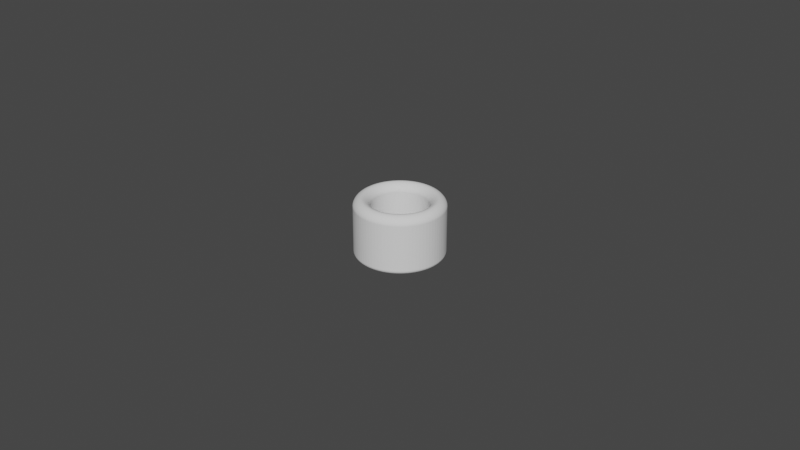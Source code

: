 # Source: Cylinder_ThumbRing_D17.5L18.0T5.0_P.blend  (saved by Blender 3.5.10; exported with 4.5.12 LTS)
import bpy
from mathutils import Matrix  # noqa: F401  (used for matrix-valued properties, if any)

bpy.ops.wm.read_factory_settings(use_empty=True)
scene = bpy.context.scene
scene.name = 'Scene'

# ---- collections
col_collection = bpy.data.collections.new('Collection'); scene.collection.children.link(col_collection)

# ---- world
world_world = bpy.data.worlds.new('World'); scene.world = world_world
world_world.use_nodes = True; world_world.node_tree.nodes.clear()
_N = world_world.node_tree.nodes; _L = world_world.node_tree.links
n0 = _N.new('ShaderNodeOutputWorld'); n0.name = 'World Output'; n0.location = (300, 300)
n1 = _N.new('ShaderNodeBackground'); n1.name = 'Background'; n1.location = (10, 300)
n1.inputs[0].default_value = (0.05088, 0.05088, 0.05088, 1.0)
_L.new(n1.outputs[0], n0.inputs[0])
n0.is_active_output = True
world_world.color = (0.05088, 0.05088, 0.05088)
world_world.use_sun_shadow = False
world_world.sun_shadow_jitter_overblur = 0.0

# ---- meshes
me_circle_006 = bpy.data.meshes.new('Circle.006')
me_circle_006.from_pydata([(0.0, 0.00875, -0.002), (-0.0006865, 0.008723, -0.002), (-0.001369, 0.008642, -0.002), (-0.002043, 0.008508, -0.002), (-0.002704, 0.008322, -0.002), (-0.003348, 0.008084, -0.002), (-0.003972, 0.007796, -0.002), (-0.004572, 0.007461, -0.002), (-0.005143, 0.007079, -0.002), (-0.005683, 0.006654, -0.002), (-0.006187, 0.006187, -0.002), (-0.006654, 0.005683, -0.002), (-0.007079, 0.005143, -0.002), (-0.007461, 0.004572, -0.002), (-0.007796, 0.003972, -0.002), (-0.008084, 0.003348, -0.002), (-0.008322, 0.002704, -0.002), (-0.008508, 0.002043, -0.002), (-0.008642, 0.001369, -0.002), (-0.008723, 0.0006865, -0.002), (-0.00875, 0.0, -0.002), (-0.008723, -0.0006865, -0.002), (-0.008642, -0.001369, -0.002), (-0.008508, -0.002043, -0.002), (-0.008322, -0.002704, -0.002), (-0.008084, -0.003348, -0.002), (-0.007796, -0.003972, -0.002), (-0.007461, -0.004572, -0.002), (-0.007079, -0.005143, -0.002), (-0.006654, -0.005683, -0.002), (-0.006187, -0.006187, -0.002), (-0.005683, -0.006654, -0.002), (-0.005143, -0.007079, -0.002), (-0.004572, -0.007461, -0.002), (-0.003972, -0.007796, -0.002), (-0.003348, -0.008084, -0.002), (-0.002704, -0.008322, -0.002), (-0.002043, -0.008508, -0.002), (-0.001369, -0.008642, -0.002), (-0.0006865, -0.008723, -0.002), (0.0, -0.00875, -0.002), (0.0006865, -0.008723, -0.002), (0.001369, -0.008642, -0.002), (0.002043, -0.008508, -0.002), (0.002704, -0.008322, -0.002), (0.003348, -0.008084, -0.002), (0.003972, -0.007796, -0.002), (0.004572, -0.007461, -0.002), (0.005143, -0.007079, -0.002), (0.005683, -0.006654, -0.002), (0.006187, -0.006187, -0.002), (0.006654, -0.005683, -0.002), (0.007079, -0.005143, -0.002), (0.007461, -0.004572, -0.002), (0.007796, -0.003972, -0.002), (0.008084, -0.003348, -0.002), (0.008322, -0.002704, -0.002), (0.008508, -0.002043, -0.002), (0.008642, -0.001369, -0.002), (0.008723, -0.0006865, -0.002), (0.00875, 0.0, -0.002), (0.008723, 0.0006865, -0.002), (0.008642, 0.001369, -0.002), (0.008508, 0.002043, -0.002), (0.008322, 0.002704, -0.002), (0.008084, 0.003348, -0.002), (0.007796, 0.003972, -0.002), (0.007461, 0.004572, -0.002), (0.007079, 0.005143, -0.002), (0.006654, 0.005683, -0.002), (0.006187, 0.006187, -0.002), (0.005683, 0.006654, -0.002), (0.005143, 0.007079, -0.002), (0.004572, 0.007461, -0.002), (0.003972, 0.007796, -0.002), (0.003348, 0.008084, -0.002), (0.002704, 0.008322, -0.002), (0.002043, 0.008508, -0.002), (0.001369, 0.008642, -0.002), (0.0006865, 0.008723, -0.002), (0.0, 0.01375, -0.002), (-0.001079, 0.01371, -0.002), (-0.002151, 0.01358, -0.002), (-0.00321, 0.01337, -0.002), (-0.004249, 0.01308, -0.002), (-0.005262, 0.0127, -0.002), (-0.006242, 0.01225, -0.002), (-0.007184, 0.01172, -0.002), (-0.008082, 0.01112, -0.002), (-0.00893, 0.01046, -0.002), (-0.009723, 0.009723, -0.002), (-0.01046, 0.00893, -0.002), (-0.01112, 0.008082, -0.002), (-0.01172, 0.007184, -0.002), (-0.01225, 0.006242, -0.002), (-0.0127, 0.005262, -0.002), (-0.01308, 0.004249, -0.002), (-0.01337, 0.00321, -0.002), (-0.01358, 0.002151, -0.002), (-0.01371, 0.001079, -0.002), (-0.01375, 0.0, -0.002), (-0.01371, -0.001079, -0.002), (-0.01358, -0.002151, -0.002), (-0.01337, -0.00321, -0.002), (-0.01308, -0.004249, -0.002), (-0.0127, -0.005262, -0.002), (-0.01225, -0.006242, -0.002), (-0.01172, -0.007184, -0.002), (-0.01112, -0.008082, -0.002), (-0.01046, -0.00893, -0.002), (-0.009723, -0.009723, -0.002), (-0.00893, -0.01046, -0.002), (-0.008082, -0.01112, -0.002), (-0.007184, -0.01172, -0.002), (-0.006242, -0.01225, -0.002), (-0.005262, -0.0127, -0.002), (-0.004249, -0.01308, -0.002), (-0.00321, -0.01337, -0.002), (-0.002151, -0.01358, -0.002), (-0.001079, -0.01371, -0.002), (0.0, -0.01375, -0.002), (0.001079, -0.01371, -0.002), (0.002151, -0.01358, -0.002), (0.00321, -0.01337, -0.002), (0.004249, -0.01308, -0.002), (0.005262, -0.0127, -0.002), (0.006242, -0.01225, -0.002), (0.007184, -0.01172, -0.002), (0.008082, -0.01112, -0.002), (0.00893, -0.01046, -0.002), (0.009723, -0.009723, -0.002), (0.01046, -0.00893, -0.002), (0.01112, -0.008082, -0.002), (0.01172, -0.007184, -0.002), (0.01225, -0.006242, -0.002), (0.0127, -0.005262, -0.002), (0.01308, -0.004249, -0.002), (0.01337, -0.00321, -0.002), (0.01358, -0.002151, -0.002), (0.01371, -0.001079, -0.002), (0.01375, 0.0, -0.002), (0.01371, 0.001079, -0.002), (0.01358, 0.002151, -0.002), (0.01337, 0.00321, -0.002), (0.01308, 0.004249, -0.002), (0.0127, 0.005262, -0.002), (0.01225, 0.006242, -0.002), (0.01172, 0.007184, -0.002), (0.01112, 0.008082, -0.002), (0.01046, 0.00893, -0.002), (0.009723, 0.009723, -0.002), (0.00893, 0.01046, -0.002), (0.008082, 0.01112, -0.002), (0.007184, 0.01172, -0.002), (0.006242, 0.01225, -0.002), (0.005262, 0.0127, -0.002), (0.004249, 0.01308, -0.002), (0.00321, 0.01337, -0.002), (0.002151, 0.01358, -0.002), (0.001079, 0.01371, -0.002)], [], [(79, 159, 80, 0), (78, 158, 159, 79), (77, 157, 158, 78), (76, 156, 157, 77), (75, 155, 156, 76), (74, 154, 155, 75), (73, 153, 154, 74), (72, 152, 153, 73), (71, 151, 152, 72), (70, 150, 151, 71), (69, 149, 150, 70), (68, 148, 149, 69), (67, 147, 148, 68), (66, 146, 147, 67), (65, 145, 146, 66), (64, 144, 145, 65), (63, 143, 144, 64), (62, 142, 143, 63), (61, 141, 142, 62), (60, 140, 141, 61), (59, 139, 140, 60), (58, 138, 139, 59), (57, 137, 138, 58), (56, 136, 137, 57), (55, 135, 136, 56), (54, 134, 135, 55), (53, 133, 134, 54), (52, 132, 133, 53), (51, 131, 132, 52), (50, 130, 131, 51), (49, 129, 130, 50), (48, 128, 129, 49), (47, 127, 128, 48), (46, 126, 127, 47), (45, 125, 126, 46), (44, 124, 125, 45), (43, 123, 124, 44), (42, 122, 123, 43), (41, 121, 122, 42), (40, 120, 121, 41), (39, 119, 120, 40), (38, 118, 119, 39), (37, 117, 118, 38), (36, 116, 117, 37), (35, 115, 116, 36), (34, 114, 115, 35), (33, 113, 114, 34), (32, 112, 113, 33), (31, 111, 112, 32), (30, 110, 111, 31), (29, 109, 110, 30), (28, 108, 109, 29), (27, 107, 108, 28), (26, 106, 107, 27), (25, 105, 106, 26), (24, 104, 105, 25), (23, 103, 104, 24), (22, 102, 103, 23), (21, 101, 102, 22), (20, 100, 101, 21), (19, 99, 100, 20), (18, 98, 99, 19), (17, 97, 98, 18), (16, 96, 97, 17), (15, 95, 96, 16), (14, 94, 95, 15), (13, 93, 94, 14), (12, 92, 93, 13), (11, 91, 92, 12), (10, 90, 91, 11), (9, 89, 90, 10), (8, 88, 89, 9), (7, 87, 88, 8), (6, 86, 87, 7), (5, 85, 86, 6), (4, 84, 85, 5), (3, 83, 84, 4), (2, 82, 83, 3), (1, 81, 82, 2), (0, 80, 81, 1)])
_uv = me_circle_006.uv_layers.new(name='UVMap')
_uv.uv.foreach_set('vector', [0.0, 0.0, 0.0, 0.0, 0.0, 0.0, 0.0, 0.0, 0.0, 0.0, 0.0, 0.0, 0.0, 0.0, 0.0, 0.0, 0.0, 0.0, 0.0, 0.0, 0.0, 0.0, 0.0, 0.0, 0.0, 0.0, 0.0, 0.0, 0.0, 0.0, 0.0, 0.0, 0.0, 0.0, 0.0, 0.0, 0.0, 0.0, 0.0, 0.0, 0.0, 0.0, 0.0, 0.0, 0.0, 0.0, 0.0, 0.0, 0.0, 0.0, 0.0, 0.0, 0.0, 0.0, 0.0, 0.0, 0.0, 0.0, 0.0, 0.0, 0.0, 0.0, 0.0, 0.0, 0.0, 0.0, 0.0, 0.0, 0.0, 0.0, 0.0, 0.0, 0.0, 0.0, 0.0, 0.0, 0.0, 0.0, 0.0, 0.0, 0.0, 0.0, 0.0, 0.0, 0.0, 0.0, 0.0, 0.0, 0.0, 0.0, 0.0, 0.0, 0.0, 0.0, 0.0, 0.0, 0.0, 0.0, 0.0, 0.0, 0.0, 0.0, 0.0, 0.0, 0.0, 0.0, 0.0, 0.0, 0.0, 0.0, 0.0, 0.0, 0.0, 0.0, 0.0, 0.0, 0.0, 0.0, 0.0, 0.0, 0.0, 0.0, 0.0, 0.0, 0.0, 0.0, 0.0, 0.0, 0.0, 0.0, 0.0, 0.0, 0.0, 0.0, 0.0, 0.0, 0.0, 0.0, 0.0, 0.0, 0.0, 0.0, 0.0, 0.0, 0.0, 0.0, 0.0, 0.0, 0.0, 0.0, 0.0, 0.0, 0.0, 0.0, 0.0, 0.0, 0.0, 0.0, 0.0, 0.0, 0.0, 0.0, 0.0, 0.0, 0.0, 0.0, 0.0, 0.0, 0.0, 0.0, 0.0, 0.0, 0.0, 0.0, 0.0, 0.0, 0.0, 0.0, 0.0, 0.0, 0.0, 0.0, 0.0, 0.0, 0.0, 0.0, 0.0, 0.0, 0.0, 0.0, 0.0, 0.0, 0.0, 0.0, 0.0, 0.0, 0.0, 0.0, 0.0, 0.0, 0.0, 0.0, 0.0, 0.0, 0.0, 0.0, 0.0, 0.0, 0.0, 0.0, 0.0, 0.0, 0.0, 0.0, 0.0, 0.0, 0.0, 0.0, 0.0, 0.0, 0.0, 0.0, 0.0, 0.0, 0.0, 0.0, 0.0, 0.0, 0.0, 0.0, 0.0, 0.0, 0.0, 0.0, 0.0, 0.0, 0.0, 0.0, 0.0, 0.0, 0.0, 0.0, 0.0, 0.0, 0.0, 0.0, 0.0, 0.0, 0.0, 0.0, 0.0, 0.0, 0.0, 0.0, 0.0, 0.0, 0.0, 0.0, 0.0, 0.0, 0.0, 0.0, 0.0, 0.0, 0.0, 0.0, 0.0, 0.0, 0.0, 0.0, 0.0, 0.0, 0.0, 0.0, 0.0, 0.0, 0.0, 0.0, 0.0, 0.0, 0.0, 0.0, 0.0, 0.0, 0.0, 0.0, 0.0, 0.0, 0.0, 0.0, 0.0, 0.0, 0.0, 0.0, 0.0, 0.0, 0.0, 0.0, 0.0, 0.0, 0.0, 0.0, 0.0, 0.0, 0.0, 0.0, 0.0, 0.0, 0.0, 0.0, 0.0, 0.0, 0.0, 0.0, 0.0, 0.0, 0.0, 0.0, 0.0, 0.0, 0.0, 0.0, 0.0, 0.0, 0.0, 0.0, 0.0, 0.0, 0.0, 0.0, 0.0, 0.0, 0.0, 0.0, 0.0, 0.0, 0.0, 0.0, 0.0, 0.0, 0.0, 0.0, 0.0, 0.0, 0.0, 0.0, 0.0, 0.0, 0.0, 0.0, 0.0, 0.0, 0.0, 0.0, 0.0, 0.0, 0.0, 0.0, 0.0, 0.0, 0.0, 0.0, 0.0, 0.0, 0.0, 0.0, 0.0, 0.0, 0.0, 0.0, 0.0, 0.0, 0.0, 0.0, 0.0, 0.0, 0.0, 0.0, 0.0, 0.0, 0.0, 0.0, 0.0, 0.0, 0.0, 0.0, 0.0, 0.0, 0.0, 0.0, 0.0, 0.0, 0.0, 0.0, 0.0, 0.0, 0.0, 0.0, 0.0, 0.0, 0.0, 0.0, 0.0, 0.0, 0.0, 0.0, 0.0, 0.0, 0.0, 0.0, 0.0, 0.0, 0.0, 0.0, 0.0, 0.0, 0.0, 0.0, 0.0, 0.0, 0.0, 0.0, 0.0, 0.0, 0.0, 0.0, 0.0, 0.0, 0.0, 0.0, 0.0, 0.0, 0.0, 0.0, 0.0, 0.0, 0.0, 0.0, 0.0, 0.0, 0.0, 0.0, 0.0, 0.0, 0.0, 0.0, 0.0, 0.0, 0.0, 0.0, 0.0, 0.0, 0.0, 0.0, 0.0, 0.0, 0.0, 0.0, 0.0, 0.0, 0.0, 0.0, 0.0, 0.0, 0.0, 0.0, 0.0, 0.0, 0.0, 0.0, 0.0, 0.0, 0.0, 0.0, 0.0, 0.0, 0.0, 0.0, 0.0, 0.0, 0.0, 0.0, 0.0, 0.0, 0.0, 0.0, 0.0, 0.0, 0.0, 0.0, 0.0, 0.0, 0.0, 0.0, 0.0, 0.0, 0.0, 0.0, 0.0, 0.0, 0.0, 0.0, 0.0, 0.0, 0.0, 0.0, 0.0, 0.0, 0.0, 0.0, 0.0, 0.0, 0.0, 0.0, 0.0, 0.0, 0.0, 0.0, 0.0, 0.0, 0.0, 0.0, 0.0, 0.0, 0.0, 0.0, 0.0, 0.0, 0.0, 0.0, 0.0, 0.0, 0.0, 0.0, 0.0, 0.0, 0.0, 0.0, 0.0, 0.0, 0.0, 0.0, 0.0, 0.0, 0.0, 0.0, 0.0, 0.0, 0.0, 0.0, 0.0, 0.0, 0.0, 0.0, 0.0, 0.0, 0.0, 0.0, 0.0, 0.0, 0.0, 0.0, 0.0, 0.0, 0.0, 0.0, 0.0, 0.0, 0.0, 0.0, 0.0, 0.0, 0.0, 0.0, 0.0, 0.0, 0.0, 0.0, 0.0, 0.0, 0.0, 0.0, 0.0, 0.0, 0.0, 0.0, 0.0, 0.0, 0.0, 0.0, 0.0, 0.0, 0.0, 0.0, 0.0, 0.0, 0.0, 0.0, 0.0, 0.0, 0.0, 0.0, 0.0, 0.0, 0.0, 0.0, 0.0, 0.0, 0.0, 0.0, 0.0, 0.0, 0.0, 0.0, 0.0, 0.0, 0.0, 0.0, 0.0, 0.0, 0.0, 0.0, 0.0, 0.0, 0.0, 0.0, 0.0, 0.0, 0.0, 0.0, 0.0, 0.0, 0.0, 0.0, 0.0, 0.0, 0.0, 0.0, 0.0, 0.0])
me_circle_006.update()

# ---- objects
ob_cylinderthumbring = bpy.data.objects.new('CylinderThumbRing', me_circle_006)

# ---- transforms, parenting, visibility, modifiers, constraints
ob_cylinderthumbring.location = (0.0, 0.0, 0.02)
_m = ob_cylinderthumbring.modifiers.new('Solidify', 'SOLIDIFY')
_m.solidify_mode = 'NON_MANIFOLD'
_m.thickness = 0.0188
_m.thickness_clamp = 0.043
_m.nonmanifold_thickness_mode = 'EVEN'
_m.nonmanifold_boundary_mode = 'ROUND'
_m = ob_cylinderthumbring.modifiers.new('Bevel', 'BEVEL')
_m.segments = 12
_m.angle_limit = 0.2618
_m.offset_type = 'DEPTH'
_m.profile = 0.45

# ---- collection membership
scene.collection.objects.link(ob_cylinderthumbring)

# ---- scene / render settings (as saved in the file)
scene.frame_start = 1; scene.frame_end = 250; scene.frame_set(1)
scene.render.engine = 'BLENDER_EEVEE_NEXT'
scene.cycles.sampling_pattern = 'TABULATED_SOBOL'
scene.cycles.use_light_tree = False
scene.view_settings.view_transform = 'Filmic'
bpy.context.view_layer.update()

# ---- added for rendering (the .blend has no active camera and no usable light): camera, sun
cam_auto = bpy.data.cameras.new('AutoCamera')
cam_auto.lens = 50.0
cam_auto.sensor_width = 36.0
cam_auto.clip_end = 1000.0
ob_auto_camera = bpy.data.objects.new('AutoCamera', cam_auto)
scene.collection.objects.link(ob_auto_camera)
ob_auto_camera.location = (0.185045, -0.222054, 0.157076)
ob_auto_camera.rotation_euler = (1.09748, -7.21219e-08, 0.694738)
scene.camera = ob_auto_camera
light_auto_sun = bpy.data.lights.new('AutoSun', 'SUN')
light_auto_sun.energy = 3.0
light_auto_sun.angle = 0.0523599
ob_auto_sun = bpy.data.objects.new('AutoSun', light_auto_sun)
scene.collection.objects.link(ob_auto_sun)
ob_auto_sun.rotation_euler = (0.872665, 0.174533, 0.523599)
bpy.context.view_layer.update()
